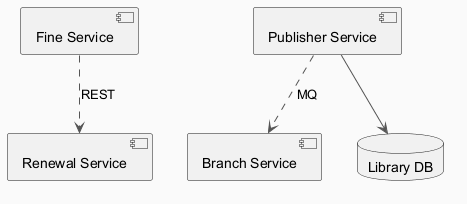

The diagram above was rendered by PlantUML. Its source (embedded in the PNG):
@startuml
skinparam backgroundColor #FAFAFA
skinparam classBackgroundColor #FFF3E0
skinparam classBorderColor #E65100
skinparam ArrowColor #555555
component "Fine Service" as C_FineService
component "Branch Service" as C_BranchService
component "Renewal Service" as C_RenewalService
component "Publisher Service" as C_PublisherService
database "Library DB" as DB_library
C_PublisherService --> DB_library
C_PublisherService ..> C_BranchService : MQ
C_FineService ..> C_RenewalService : REST
@enduml